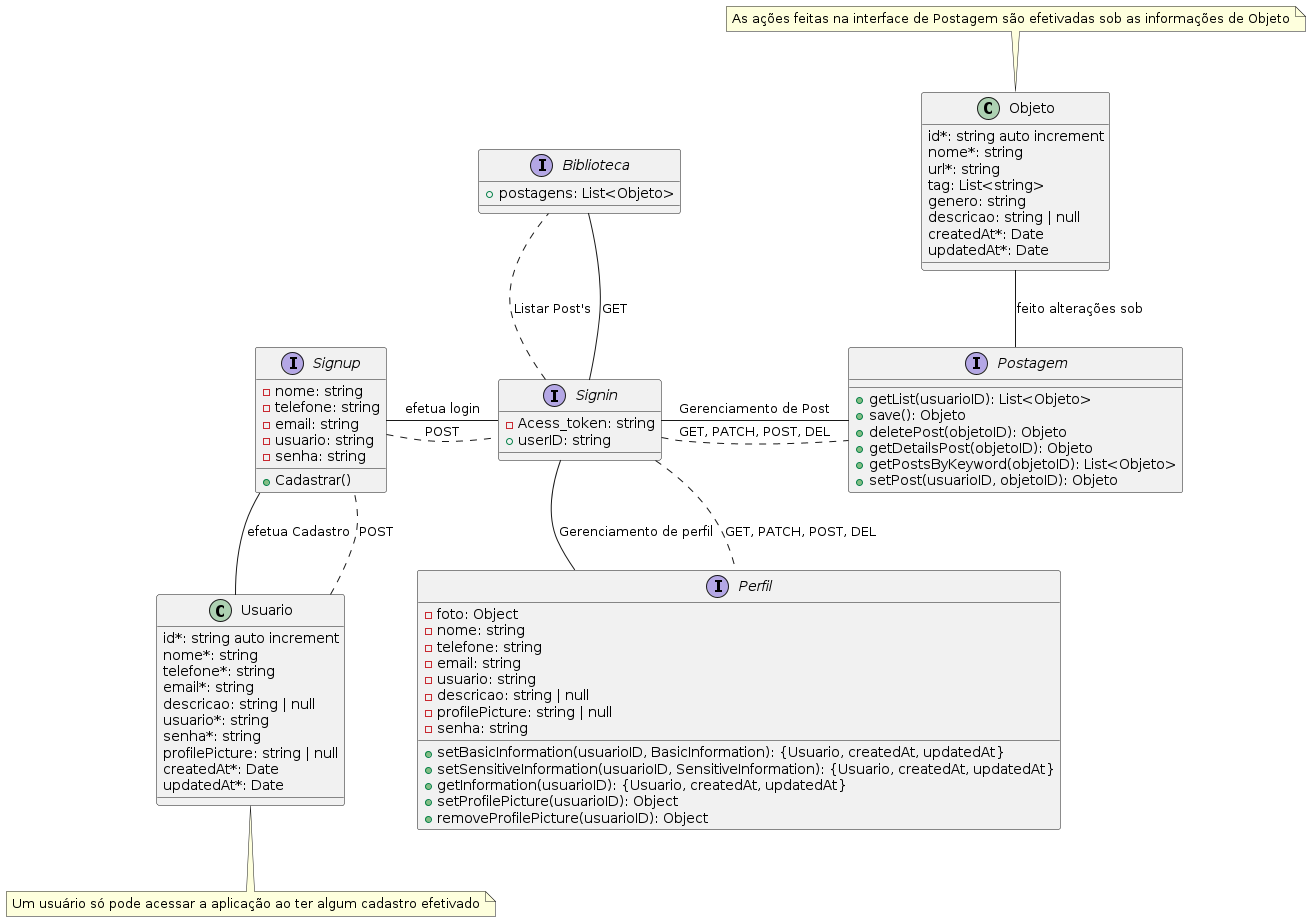

The diagram above was rendered by PlantUML. Its source (embedded in the PNG):
@startuml
note "Um usuário só pode acessar a aplicação ao ter algum cadastro efetivado" as detalheUsuario
note "As ações feitas na interface de Postagem são efetivadas sob as informações de Objeto" as detalhePOST


class Usuario{
    id*: string auto increment
    nome*: string
    telefone*: string
    email*: string
    descricao: string | null
    usuario*: string
    senha*: string
    profilePicture: string | null
    createdAt*: Date
    updatedAt*: Date
}

class Objeto{
    id*: string auto increment
    nome*: string
    url*: string
    tag: List<string>
    genero: string
    descricao: string | null
    createdAt*: Date
    updatedAt*: Date
}


interface Signin{
    -Acess_token: string
    +userID: string
}

interface Signup{
    -nome: string
    -telefone: string
    -email: string
    -usuario: string
    -senha: string
    +Cadastrar()
}

interface Perfil{
    -foto: Object
    -nome: string
    -telefone: string
    -email: string
    -usuario: string
    -descricao: string | null
    -profilePicture: string | null
    -senha: string
    +setBasicInformation(usuarioID, BasicInformation): {Usuario, createdAt, updatedAt}
    +setSensitiveInformation(usuarioID, SensitiveInformation): {Usuario, createdAt, updatedAt}
    +getInformation(usuarioID): {Usuario, createdAt, updatedAt}
    +setProfilePicture(usuarioID): Object
    +removeProfilePicture(usuarioID): Object
}

interface Biblioteca{
    +postagens: List<Objeto>
}

interface Postagem{
    +getList(usuarioID): List<Objeto>
    +save(): Objeto
    +deletePost(objetoID): Objeto
    +getDetailsPost(objetoID): Objeto
    +getPostsByKeyword(objetoID): List<Objeto>
    +setPost(usuarioID, objetoID): Objeto
}

detalheUsuario .up- Usuario
detalhePOST .down- Objeto
Usuario -up- Signup : efetua Cadastro
Usuario .- Signup : POST
Signup -right- Signin : efetua login
Signup .- Signin : POST
Signin -down- Perfil : Gerenciamento de perfil
Signin .- Perfil : GET, PATCH, POST, DEL
Signin -up- Biblioteca : GET
Signin .- Biblioteca : Listar Post's
Signin -right- Postagem : Gerenciamento de Post
Signin .- Postagem : GET, PATCH, POST, DEL
Objeto -- Postagem : feito alterações sob

@enduml